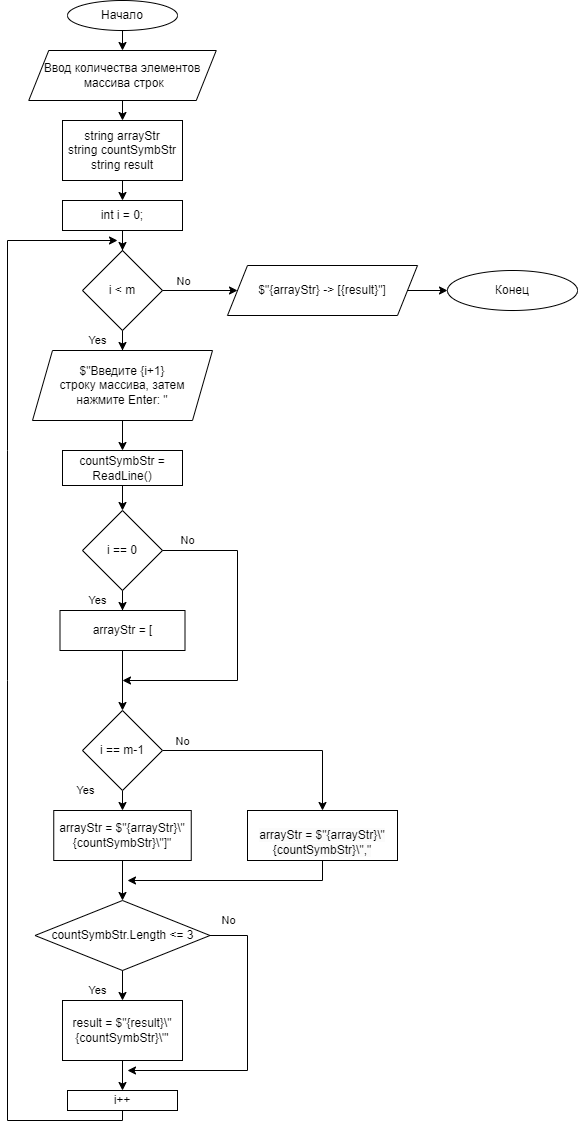

The diagram above was exported from draw.io. Its source (the exported page's mxGraphModel, read from the mxfile embedded in the PNG):
<mxGraphModel dx="880" dy="484" grid="1" gridSize="10" guides="1" tooltips="1" connect="1" arrows="1" fold="1" page="1" pageScale="1" pageWidth="827" pageHeight="1169" math="0" shadow="0">
  <root>
    <mxCell id="0" />
    <mxCell id="1" parent="0" />
    <mxCell id="rvVtyer-UND35UpvFbbE-17" value="" style="edgeStyle=orthogonalEdgeStyle;rounded=0;orthogonalLoop=1;jettySize=auto;html=1;" parent="1" source="rvVtyer-UND35UpvFbbE-1" target="rvVtyer-UND35UpvFbbE-3" edge="1">
      <mxGeometry relative="1" as="geometry" />
    </mxCell>
    <mxCell id="rvVtyer-UND35UpvFbbE-1" value="Начало" style="ellipse;whiteSpace=wrap;html=1;" parent="1" vertex="1">
      <mxGeometry x="220" y="10" width="110" height="30" as="geometry" />
    </mxCell>
    <mxCell id="rvVtyer-UND35UpvFbbE-3" value="Ввод количества элементов&lt;br&gt;&amp;nbsp;массива строк" style="shape=parallelogram;perimeter=parallelogramPerimeter;whiteSpace=wrap;html=1;fixedSize=1;" parent="1" vertex="1">
      <mxGeometry x="181.25" y="60" width="187.5" height="50" as="geometry" />
    </mxCell>
    <mxCell id="rvVtyer-UND35UpvFbbE-4" value="string arrayStr&lt;br&gt;string countSymbStr&lt;br&gt;string result" style="rounded=0;whiteSpace=wrap;html=1;" parent="1" vertex="1">
      <mxGeometry x="215" y="130" width="120" height="60" as="geometry" />
    </mxCell>
    <mxCell id="rvVtyer-UND35UpvFbbE-21" value="Yes" style="edgeStyle=orthogonalEdgeStyle;rounded=0;orthogonalLoop=1;jettySize=auto;html=1;" parent="1" source="rvVtyer-UND35UpvFbbE-5" target="rvVtyer-UND35UpvFbbE-13" edge="1">
      <mxGeometry x="0.6667" y="-25" relative="1" as="geometry">
        <mxPoint as="offset" />
      </mxGeometry>
    </mxCell>
    <mxCell id="rvVtyer-UND35UpvFbbE-5" value="i &amp;lt; m" style="rhombus;whiteSpace=wrap;html=1;" parent="1" vertex="1">
      <mxGeometry x="235" y="260" width="80" height="80" as="geometry" />
    </mxCell>
    <mxCell id="rvVtyer-UND35UpvFbbE-20" value="" style="edgeStyle=orthogonalEdgeStyle;rounded=0;orthogonalLoop=1;jettySize=auto;html=1;" parent="1" source="rvVtyer-UND35UpvFbbE-7" target="rvVtyer-UND35UpvFbbE-5" edge="1">
      <mxGeometry relative="1" as="geometry" />
    </mxCell>
    <mxCell id="rvVtyer-UND35UpvFbbE-7" value="int i = 0;" style="rounded=0;whiteSpace=wrap;html=1;" parent="1" vertex="1">
      <mxGeometry x="215" y="210" width="120" height="30" as="geometry" />
    </mxCell>
    <mxCell id="rvVtyer-UND35UpvFbbE-11" value="" style="edgeStyle=orthogonalEdgeStyle;rounded=0;orthogonalLoop=1;jettySize=auto;html=1;" parent="1" source="rvVtyer-UND35UpvFbbE-8" target="rvVtyer-UND35UpvFbbE-10" edge="1">
      <mxGeometry relative="1" as="geometry">
        <mxPoint x="610" y="339.9999999999999" as="targetPoint" />
      </mxGeometry>
    </mxCell>
    <mxCell id="rvVtyer-UND35UpvFbbE-8" value="$&quot;{arrayStr} -&amp;gt; [{result}&quot;]" style="shape=parallelogram;perimeter=parallelogramPerimeter;whiteSpace=wrap;html=1;fixedSize=1;" parent="1" vertex="1">
      <mxGeometry x="380" y="275" width="190" height="50" as="geometry" />
    </mxCell>
    <mxCell id="rvVtyer-UND35UpvFbbE-9" value="" style="endArrow=classic;html=1;rounded=0;exitX=1;exitY=0.5;exitDx=0;exitDy=0;entryX=0;entryY=0.5;entryDx=0;entryDy=0;" parent="1" source="rvVtyer-UND35UpvFbbE-5" target="rvVtyer-UND35UpvFbbE-8" edge="1">
      <mxGeometry width="50" height="50" relative="1" as="geometry">
        <mxPoint x="390" y="460" as="sourcePoint" />
        <mxPoint x="440" y="410" as="targetPoint" />
      </mxGeometry>
    </mxCell>
    <mxCell id="rvVtyer-UND35UpvFbbE-30" value="No" style="edgeLabel;html=1;align=center;verticalAlign=middle;resizable=0;points=[];" parent="rvVtyer-UND35UpvFbbE-9" vertex="1" connectable="0">
      <mxGeometry x="-0.44" relative="1" as="geometry">
        <mxPoint x="-1" y="-10" as="offset" />
      </mxGeometry>
    </mxCell>
    <mxCell id="rvVtyer-UND35UpvFbbE-10" value="Конец&lt;br&gt;" style="ellipse;whiteSpace=wrap;html=1;" parent="1" vertex="1">
      <mxGeometry x="600" y="280" width="130" height="40" as="geometry" />
    </mxCell>
    <mxCell id="rvVtyer-UND35UpvFbbE-22" value="" style="edgeStyle=orthogonalEdgeStyle;rounded=0;orthogonalLoop=1;jettySize=auto;html=1;" parent="1" source="rvVtyer-UND35UpvFbbE-13" target="rvVtyer-UND35UpvFbbE-14" edge="1">
      <mxGeometry relative="1" as="geometry" />
    </mxCell>
    <mxCell id="rvVtyer-UND35UpvFbbE-13" value="$&quot;Введите {i+1} &lt;br&gt;строку массива, затем &lt;br&gt;нажмите Enter: &quot;" style="shape=parallelogram;perimeter=parallelogramPerimeter;whiteSpace=wrap;html=1;fixedSize=1;" parent="1" vertex="1">
      <mxGeometry x="185" y="360" width="180" height="70" as="geometry" />
    </mxCell>
    <mxCell id="rvVtyer-UND35UpvFbbE-25" value="" style="edgeStyle=orthogonalEdgeStyle;rounded=0;orthogonalLoop=1;jettySize=auto;html=1;" parent="1" source="rvVtyer-UND35UpvFbbE-14" target="rvVtyer-UND35UpvFbbE-23" edge="1">
      <mxGeometry relative="1" as="geometry" />
    </mxCell>
    <mxCell id="rvVtyer-UND35UpvFbbE-14" value="countSymbStr = ReadLine()" style="rounded=0;whiteSpace=wrap;html=1;" parent="1" vertex="1">
      <mxGeometry x="215" y="460" width="120" height="35" as="geometry" />
    </mxCell>
    <mxCell id="rvVtyer-UND35UpvFbbE-26" value="Yes" style="edgeStyle=orthogonalEdgeStyle;rounded=0;orthogonalLoop=1;jettySize=auto;html=1;" parent="1" source="rvVtyer-UND35UpvFbbE-23" target="rvVtyer-UND35UpvFbbE-24" edge="1">
      <mxGeometry x="0.6667" y="-25" relative="1" as="geometry">
        <mxPoint as="offset" />
      </mxGeometry>
    </mxCell>
    <mxCell id="rvVtyer-UND35UpvFbbE-23" value="i == 0" style="rhombus;whiteSpace=wrap;html=1;" parent="1" vertex="1">
      <mxGeometry x="235" y="520" width="80" height="80" as="geometry" />
    </mxCell>
    <mxCell id="rvVtyer-UND35UpvFbbE-28" value="" style="edgeStyle=orthogonalEdgeStyle;rounded=0;orthogonalLoop=1;jettySize=auto;html=1;" parent="1" source="rvVtyer-UND35UpvFbbE-24" target="rvVtyer-UND35UpvFbbE-27" edge="1">
      <mxGeometry relative="1" as="geometry" />
    </mxCell>
    <mxCell id="rvVtyer-UND35UpvFbbE-24" value="arrayStr = [" style="rounded=0;whiteSpace=wrap;html=1;" parent="1" vertex="1">
      <mxGeometry x="212.5" y="620" width="125" height="40" as="geometry" />
    </mxCell>
    <mxCell id="rvVtyer-UND35UpvFbbE-32" value="Yes" style="edgeStyle=orthogonalEdgeStyle;rounded=0;orthogonalLoop=1;jettySize=auto;html=1;" parent="1" source="rvVtyer-UND35UpvFbbE-27" target="rvVtyer-UND35UpvFbbE-31" edge="1">
      <mxGeometry x="-1" y="-25" relative="1" as="geometry">
        <mxPoint x="-12" as="offset" />
      </mxGeometry>
    </mxCell>
    <mxCell id="rvVtyer-UND35UpvFbbE-34" value="" style="edgeStyle=orthogonalEdgeStyle;rounded=0;orthogonalLoop=1;jettySize=auto;html=1;" parent="1" source="rvVtyer-UND35UpvFbbE-27" target="rvVtyer-UND35UpvFbbE-33" edge="1">
      <mxGeometry relative="1" as="geometry" />
    </mxCell>
    <mxCell id="rvVtyer-UND35UpvFbbE-35" value="No" style="edgeLabel;html=1;align=center;verticalAlign=middle;resizable=0;points=[];" parent="rvVtyer-UND35UpvFbbE-34" vertex="1" connectable="0">
      <mxGeometry x="-0.5154" relative="1" as="geometry">
        <mxPoint x="-34" y="-10" as="offset" />
      </mxGeometry>
    </mxCell>
    <mxCell id="rvVtyer-UND35UpvFbbE-27" value="i == m-1" style="rhombus;whiteSpace=wrap;html=1;" parent="1" vertex="1">
      <mxGeometry x="235" y="720" width="80" height="80" as="geometry" />
    </mxCell>
    <mxCell id="rvVtyer-UND35UpvFbbE-29" value="No" style="endArrow=classic;html=1;rounded=0;exitX=1;exitY=0.5;exitDx=0;exitDy=0;" parent="1" source="rvVtyer-UND35UpvFbbE-23" edge="1">
      <mxGeometry x="-0.8437" y="10" width="50" height="50" relative="1" as="geometry">
        <mxPoint x="320" y="610" as="sourcePoint" />
        <mxPoint x="275" y="690" as="targetPoint" />
        <Array as="points">
          <mxPoint x="390" y="560" />
          <mxPoint x="390" y="690" />
        </Array>
        <mxPoint as="offset" />
      </mxGeometry>
    </mxCell>
    <mxCell id="rvVtyer-UND35UpvFbbE-31" value="arrayStr = $&quot;{arrayStr}\&quot;{countSymbStr}\&quot;]&quot;" style="rounded=0;whiteSpace=wrap;html=1;" parent="1" vertex="1">
      <mxGeometry x="206.25" y="820" width="137.5" height="50" as="geometry" />
    </mxCell>
    <mxCell id="rvVtyer-UND35UpvFbbE-33" value="&lt;br&gt;&lt;span style=&quot;color: rgb(0, 0, 0); font-family: Helvetica; font-size: 12px; font-style: normal; font-variant-ligatures: normal; font-variant-caps: normal; font-weight: 400; letter-spacing: normal; orphans: 2; text-align: center; text-indent: 0px; text-transform: none; widows: 2; word-spacing: 0px; -webkit-text-stroke-width: 0px; background-color: rgb(251, 251, 251); text-decoration-thickness: initial; text-decoration-style: initial; text-decoration-color: initial; float: none; display: inline !important;&quot;&gt;arrayStr = $&quot;{arrayStr}\&quot;{countSymbStr}\&quot;,&quot;&lt;/span&gt;" style="rounded=0;whiteSpace=wrap;html=1;" parent="1" vertex="1">
      <mxGeometry x="400" y="820" width="150" height="50" as="geometry" />
    </mxCell>
    <mxCell id="rvVtyer-UND35UpvFbbE-36" value="countSymbStr.Length &amp;lt;= 3" style="rhombus;whiteSpace=wrap;html=1;" parent="1" vertex="1">
      <mxGeometry x="187.5" y="910" width="175" height="70" as="geometry" />
    </mxCell>
    <mxCell id="rvVtyer-UND35UpvFbbE-40" value="result = $&quot;{result}\&quot;{countSymbStr}\&quot;'" style="rounded=0;whiteSpace=wrap;html=1;" parent="1" vertex="1">
      <mxGeometry x="215" y="1010" width="120" height="60" as="geometry" />
    </mxCell>
    <mxCell id="rvVtyer-UND35UpvFbbE-42" value="" style="endArrow=classic;html=1;rounded=0;exitX=0.5;exitY=1;exitDx=0;exitDy=0;entryX=0.5;entryY=0;entryDx=0;entryDy=0;" parent="1" source="rvVtyer-UND35UpvFbbE-4" target="rvVtyer-UND35UpvFbbE-7" edge="1">
      <mxGeometry width="50" height="50" relative="1" as="geometry">
        <mxPoint x="390" y="280" as="sourcePoint" />
        <mxPoint x="440" y="230" as="targetPoint" />
      </mxGeometry>
    </mxCell>
    <mxCell id="rvVtyer-UND35UpvFbbE-43" value="" style="endArrow=classic;html=1;rounded=0;" parent="1" source="rvVtyer-UND35UpvFbbE-3" target="rvVtyer-UND35UpvFbbE-4" edge="1">
      <mxGeometry width="50" height="50" relative="1" as="geometry">
        <mxPoint x="390" y="280" as="sourcePoint" />
        <mxPoint x="440" y="230" as="targetPoint" />
      </mxGeometry>
    </mxCell>
    <mxCell id="rvVtyer-UND35UpvFbbE-44" value="Yes" style="endArrow=classic;html=1;rounded=0;exitX=0.5;exitY=1;exitDx=0;exitDy=0;" parent="1" source="rvVtyer-UND35UpvFbbE-36" target="rvVtyer-UND35UpvFbbE-40" edge="1">
      <mxGeometry x="0.3333" y="-25" width="50" height="50" relative="1" as="geometry">
        <mxPoint x="390" y="950" as="sourcePoint" />
        <mxPoint x="440" y="900" as="targetPoint" />
        <mxPoint as="offset" />
      </mxGeometry>
    </mxCell>
    <mxCell id="rvVtyer-UND35UpvFbbE-45" value="" style="endArrow=classic;html=1;rounded=0;exitX=0.5;exitY=1;exitDx=0;exitDy=0;" parent="1" source="rvVtyer-UND35UpvFbbE-31" target="rvVtyer-UND35UpvFbbE-36" edge="1">
      <mxGeometry width="50" height="50" relative="1" as="geometry">
        <mxPoint x="390" y="950" as="sourcePoint" />
        <mxPoint x="440" y="900" as="targetPoint" />
      </mxGeometry>
    </mxCell>
    <mxCell id="rvVtyer-UND35UpvFbbE-46" value="" style="endArrow=classic;html=1;rounded=0;exitX=0.5;exitY=1;exitDx=0;exitDy=0;" parent="1" source="rvVtyer-UND35UpvFbbE-33" edge="1">
      <mxGeometry width="50" height="50" relative="1" as="geometry">
        <mxPoint x="390" y="950" as="sourcePoint" />
        <mxPoint x="280" y="890" as="targetPoint" />
        <Array as="points">
          <mxPoint x="475" y="890" />
        </Array>
      </mxGeometry>
    </mxCell>
    <mxCell id="rvVtyer-UND35UpvFbbE-48" value="" style="endArrow=classic;html=1;rounded=0;exitX=0.5;exitY=1;exitDx=0;exitDy=0;" parent="1" source="rvVtyer-UND35UpvFbbE-49" edge="1">
      <mxGeometry width="50" height="50" relative="1" as="geometry">
        <mxPoint x="200" y="1120" as="sourcePoint" />
        <mxPoint x="270" y="250" as="targetPoint" />
        <Array as="points">
          <mxPoint x="275" y="1130" />
          <mxPoint x="160" y="1130" />
          <mxPoint x="160" y="690" />
          <mxPoint x="160" y="460" />
          <mxPoint x="160" y="250" />
        </Array>
      </mxGeometry>
    </mxCell>
    <mxCell id="rvVtyer-UND35UpvFbbE-49" value="i++" style="rounded=0;whiteSpace=wrap;html=1;" parent="1" vertex="1">
      <mxGeometry x="220" y="1100" width="110" height="20" as="geometry" />
    </mxCell>
    <mxCell id="rvVtyer-UND35UpvFbbE-50" value="" style="endArrow=classic;html=1;rounded=0;exitX=0.5;exitY=1;exitDx=0;exitDy=0;" parent="1" source="rvVtyer-UND35UpvFbbE-40" target="rvVtyer-UND35UpvFbbE-49" edge="1">
      <mxGeometry width="50" height="50" relative="1" as="geometry">
        <mxPoint x="390" y="990" as="sourcePoint" />
        <mxPoint x="440" y="940" as="targetPoint" />
      </mxGeometry>
    </mxCell>
    <mxCell id="J4UoXBGP3y6PbW-Ctgz9-1" value="No" style="endArrow=classic;html=1;rounded=0;exitX=1;exitY=0.5;exitDx=0;exitDy=0;" edge="1" parent="1" source="rvVtyer-UND35UpvFbbE-36">
      <mxGeometry x="-0.8803" y="15" width="50" height="50" relative="1" as="geometry">
        <mxPoint x="390" y="980" as="sourcePoint" />
        <mxPoint x="280" y="1080" as="targetPoint" />
        <Array as="points">
          <mxPoint x="400" y="945" />
          <mxPoint x="400" y="1080" />
        </Array>
        <mxPoint as="offset" />
      </mxGeometry>
    </mxCell>
  </root>
</mxGraphModel>